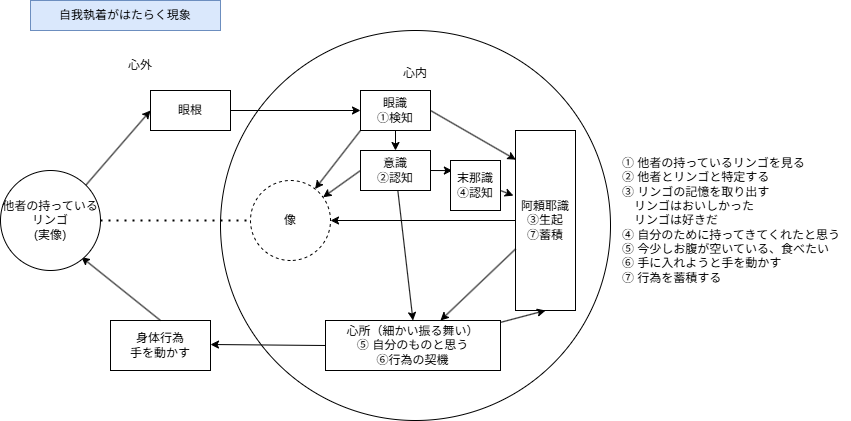

The diagram above was exported from draw.io. Its source (the exported page's mxGraphModel, read from the mxfile embedded in the PNG):
<mxGraphModel dx="1721" dy="721" grid="1" gridSize="10" guides="1" tooltips="1" connect="1" arrows="1" fold="1" page="1" pageScale="1" pageWidth="1169" pageHeight="827" math="0" shadow="0">
  <root>
    <mxCell id="0" />
    <mxCell id="1" parent="0" />
    <mxCell id="HBVwzdZ3Glg3BGLDMUVo-1" value="自我執着がはたらく現象" style="text;html=1;align=center;verticalAlign=middle;whiteSpace=wrap;rounded=0;fillColor=#dae8fc;strokeColor=#6c8ebf;" parent="1" vertex="1">
      <mxGeometry x="90" y="80" width="190" height="30" as="geometry" />
    </mxCell>
    <mxCell id="HBVwzdZ3Glg3BGLDMUVo-2" value="&lt;div&gt;&lt;br&gt;&lt;/div&gt;&lt;div&gt;&lt;br&gt;&lt;/div&gt;心内" style="ellipse;whiteSpace=wrap;html=1;aspect=fixed;verticalAlign=top;" parent="1" vertex="1">
      <mxGeometry x="280" y="110" width="390" height="390" as="geometry" />
    </mxCell>
    <mxCell id="HBVwzdZ3Glg3BGLDMUVo-3" value="阿頼耶識&lt;div&gt;&lt;div&gt;③生起&lt;/div&gt;&lt;/div&gt;&lt;div&gt;⑦蓄積&lt;/div&gt;" style="rounded=0;whiteSpace=wrap;html=1;" parent="1" vertex="1">
      <mxGeometry x="575" y="210" width="60" height="180" as="geometry" />
    </mxCell>
    <mxCell id="HBVwzdZ3Glg3BGLDMUVo-4" value="心外" style="text;html=1;align=center;verticalAlign=middle;whiteSpace=wrap;rounded=0;" parent="1" vertex="1">
      <mxGeometry x="140" y="130" width="120" height="30" as="geometry" />
    </mxCell>
    <mxCell id="HBVwzdZ3Glg3BGLDMUVo-6" value="眼識&lt;div&gt;①検知&lt;/div&gt;" style="rounded=0;whiteSpace=wrap;html=1;" parent="1" vertex="1">
      <mxGeometry x="420" y="170" width="70" height="40" as="geometry" />
    </mxCell>
    <mxCell id="HBVwzdZ3Glg3BGLDMUVo-9" value="眼根" style="rounded=0;whiteSpace=wrap;html=1;" parent="1" vertex="1">
      <mxGeometry x="210" y="170" width="80" height="40" as="geometry" />
    </mxCell>
    <mxCell id="HBVwzdZ3Glg3BGLDMUVo-10" value="" style="endArrow=classic;html=1;rounded=0;exitX=1;exitY=0;exitDx=0;exitDy=0;entryX=0;entryY=0.5;entryDx=0;entryDy=0;" parent="1" source="6yc5_jBH0w0b_K1wFekR-3" target="HBVwzdZ3Glg3BGLDMUVo-9" edge="1">
      <mxGeometry width="50" height="50" relative="1" as="geometry">
        <mxPoint x="150" y="264.66" as="sourcePoint" />
        <mxPoint x="210" y="265.12" as="targetPoint" />
      </mxGeometry>
    </mxCell>
    <mxCell id="HBVwzdZ3Glg3BGLDMUVo-11" value="" style="endArrow=classic;html=1;rounded=0;entryX=0;entryY=0.5;entryDx=0;entryDy=0;" parent="1" source="HBVwzdZ3Glg3BGLDMUVo-9" target="HBVwzdZ3Glg3BGLDMUVo-6" edge="1">
      <mxGeometry width="50" height="50" relative="1" as="geometry">
        <mxPoint x="270" y="264.70000000000005" as="sourcePoint" />
        <mxPoint x="350" y="264.6600000000001" as="targetPoint" />
      </mxGeometry>
    </mxCell>
    <mxCell id="HBVwzdZ3Glg3BGLDMUVo-14" value="" style="endArrow=classic;html=1;rounded=0;exitX=1;exitY=0.5;exitDx=0;exitDy=0;entryX=0.037;entryY=0.202;entryDx=0;entryDy=0;entryPerimeter=0;" parent="1" source="HBVwzdZ3Glg3BGLDMUVo-5" target="6yc5_jBH0w0b_K1wFekR-6" edge="1">
      <mxGeometry width="50" height="50" relative="1" as="geometry">
        <mxPoint x="510.36" y="267.4400000000001" as="sourcePoint" />
        <mxPoint x="550" y="285" as="targetPoint" />
      </mxGeometry>
    </mxCell>
    <mxCell id="HBVwzdZ3Glg3BGLDMUVo-5" value="意識&lt;div&gt;➁認知&lt;/div&gt;" style="rounded=0;whiteSpace=wrap;html=1;" parent="1" vertex="1">
      <mxGeometry x="420" y="230" width="70" height="40" as="geometry" />
    </mxCell>
    <mxCell id="HBVwzdZ3Glg3BGLDMUVo-15" value="心所（細かい振る舞い）&lt;div&gt;⑤ 自分のものと思う&lt;/div&gt;&lt;div&gt;⑥行為の契機&lt;/div&gt;" style="rounded=0;whiteSpace=wrap;html=1;" parent="1" vertex="1">
      <mxGeometry x="385" y="400" width="175" height="50" as="geometry" />
    </mxCell>
    <mxCell id="HBVwzdZ3Glg3BGLDMUVo-16" value="" style="endArrow=classic;html=1;rounded=0;exitX=0.5;exitY=1;exitDx=0;exitDy=0;" parent="1" source="HBVwzdZ3Glg3BGLDMUVo-6" target="HBVwzdZ3Glg3BGLDMUVo-5" edge="1">
      <mxGeometry width="50" height="50" relative="1" as="geometry">
        <mxPoint x="420" y="263" as="sourcePoint" />
        <mxPoint x="560" y="263" as="targetPoint" />
      </mxGeometry>
    </mxCell>
    <mxCell id="HBVwzdZ3Glg3BGLDMUVo-17" value="" style="endArrow=classic;html=1;rounded=0;exitX=0;exitY=1;exitDx=0;exitDy=0;" parent="1" source="HBVwzdZ3Glg3BGLDMUVo-6" target="6yc5_jBH0w0b_K1wFekR-1" edge="1">
      <mxGeometry width="50" height="50" relative="1" as="geometry">
        <mxPoint x="400" y="220" as="sourcePoint" />
        <mxPoint x="440" y="145.81" as="targetPoint" />
      </mxGeometry>
    </mxCell>
    <mxCell id="HBVwzdZ3Glg3BGLDMUVo-18" value="" style="endArrow=classic;html=1;rounded=0;exitX=0;exitY=0.5;exitDx=0;exitDy=0;entryX=0.5;entryY=0;entryDx=0;entryDy=0;" parent="1" source="HBVwzdZ3Glg3BGLDMUVo-3" target="6yc5_jBH0w0b_K1wFekR-1" edge="1">
      <mxGeometry width="50" height="50" relative="1" as="geometry">
        <mxPoint x="579.22" y="380.86" as="sourcePoint" />
        <mxPoint x="540" y="380.0000000000001" as="targetPoint" />
      </mxGeometry>
    </mxCell>
    <mxCell id="HBVwzdZ3Glg3BGLDMUVo-20" value="① 他者の持っているリンゴを見る&lt;div&gt;➁ 他者とリンゴと特定する&lt;/div&gt;&lt;div&gt;③ リンゴの記憶を取り出す&lt;/div&gt;&lt;div&gt;　リンゴはおいしかった&lt;/div&gt;&lt;div&gt;　リンゴは好きだ&lt;/div&gt;&lt;div&gt;④ 自分のために持ってきてくれたと思う&lt;/div&gt;&lt;div&gt;⑤ 今少しお腹が空いている、食べたい&lt;/div&gt;&lt;div&gt;⑥ 手に入れようと手を動かす&lt;/div&gt;&lt;div&gt;⑦ 行為を蓄積する&lt;/div&gt;" style="text;html=1;align=left;verticalAlign=middle;whiteSpace=wrap;rounded=0;" parent="1" vertex="1">
      <mxGeometry x="680" y="210" width="230" height="180" as="geometry" />
    </mxCell>
    <mxCell id="HBVwzdZ3Glg3BGLDMUVo-23" value="" style="endArrow=classic;html=1;rounded=0;exitX=0;exitY=0.5;exitDx=0;exitDy=0;" parent="1" source="HBVwzdZ3Glg3BGLDMUVo-5" target="6yc5_jBH0w0b_K1wFekR-1" edge="1">
      <mxGeometry width="50" height="50" relative="1" as="geometry">
        <mxPoint x="490.0031943344376" y="340.00006267109586" as="sourcePoint" />
        <mxPoint x="534.42" y="350.3700000000001" as="targetPoint" />
      </mxGeometry>
    </mxCell>
    <mxCell id="HBVwzdZ3Glg3BGLDMUVo-25" value="" style="endArrow=classic;html=1;rounded=0;exitX=0;exitY=0.5;exitDx=0;exitDy=0;" parent="1" source="HBVwzdZ3Glg3BGLDMUVo-15" edge="1">
      <mxGeometry width="50" height="50" relative="1" as="geometry">
        <mxPoint x="380" y="426" as="sourcePoint" />
        <mxPoint x="270" y="424" as="targetPoint" />
      </mxGeometry>
    </mxCell>
    <mxCell id="HBVwzdZ3Glg3BGLDMUVo-26" value="身体行為&lt;div&gt;手を動かす&lt;/div&gt;" style="rounded=0;whiteSpace=wrap;html=1;" parent="1" vertex="1">
      <mxGeometry x="170" y="400" width="100" height="50" as="geometry" />
    </mxCell>
    <mxCell id="HBVwzdZ3Glg3BGLDMUVo-27" value="" style="endArrow=classic;html=1;rounded=0;entryX=0.5;entryY=1;entryDx=0;entryDy=0;" parent="1" source="HBVwzdZ3Glg3BGLDMUVo-15" target="HBVwzdZ3Glg3BGLDMUVo-3" edge="1">
      <mxGeometry width="50" height="50" relative="1" as="geometry">
        <mxPoint x="652" y="428" as="sourcePoint" />
        <mxPoint x="630" y="490" as="targetPoint" />
      </mxGeometry>
    </mxCell>
    <mxCell id="HBVwzdZ3Glg3BGLDMUVo-28" value="" style="endArrow=classic;html=1;rounded=0;entryX=0.809;entryY=0.866;entryDx=0;entryDy=0;entryPerimeter=0;exitX=0.5;exitY=0;exitDx=0;exitDy=0;" parent="1" source="HBVwzdZ3Glg3BGLDMUVo-26" target="6yc5_jBH0w0b_K1wFekR-3" edge="1">
      <mxGeometry width="50" height="50" relative="1" as="geometry">
        <mxPoint x="180" y="360" as="sourcePoint" />
        <mxPoint x="127.25999999999999" y="321.65" as="targetPoint" />
      </mxGeometry>
    </mxCell>
    <mxCell id="6yc5_jBH0w0b_K1wFekR-1" value="像" style="ellipse;whiteSpace=wrap;html=1;aspect=fixed;dashed=1;direction=south;" parent="1" vertex="1">
      <mxGeometry x="310" y="260" width="80" height="80" as="geometry" />
    </mxCell>
    <mxCell id="6yc5_jBH0w0b_K1wFekR-2" value="" style="endArrow=classic;html=1;rounded=0;entryX=0.5;entryY=0;entryDx=0;entryDy=0;" parent="1" source="HBVwzdZ3Glg3BGLDMUVo-5" target="HBVwzdZ3Glg3BGLDMUVo-15" edge="1">
      <mxGeometry width="50" height="50" relative="1" as="geometry">
        <mxPoint x="550" y="450" as="sourcePoint" />
        <mxPoint x="467.419492339142" y="332.68679625059275" as="targetPoint" />
      </mxGeometry>
    </mxCell>
    <mxCell id="6yc5_jBH0w0b_K1wFekR-3" value="&lt;div&gt;他者の持っているリンゴ&lt;/div&gt;(実像)" style="ellipse;whiteSpace=wrap;html=1;aspect=fixed;" parent="1" vertex="1">
      <mxGeometry x="60" y="250" width="100" height="100" as="geometry" />
    </mxCell>
    <mxCell id="6yc5_jBH0w0b_K1wFekR-4" value="" style="endArrow=none;dashed=1;html=1;dashPattern=1 3;strokeWidth=2;rounded=0;entryX=0.5;entryY=1;entryDx=0;entryDy=0;exitX=1;exitY=0.5;exitDx=0;exitDy=0;" parent="1" source="6yc5_jBH0w0b_K1wFekR-3" target="6yc5_jBH0w0b_K1wFekR-1" edge="1">
      <mxGeometry width="50" height="50" relative="1" as="geometry">
        <mxPoint x="225" y="310" as="sourcePoint" />
        <mxPoint x="275" y="260" as="targetPoint" />
      </mxGeometry>
    </mxCell>
    <mxCell id="6yc5_jBH0w0b_K1wFekR-5" value="" style="endArrow=classic;html=1;rounded=0;exitX=1;exitY=0.5;exitDx=0;exitDy=0;entryX=0.005;entryY=0.162;entryDx=0;entryDy=0;entryPerimeter=0;" parent="1" source="HBVwzdZ3Glg3BGLDMUVo-6" target="HBVwzdZ3Glg3BGLDMUVo-3" edge="1">
      <mxGeometry width="50" height="50" relative="1" as="geometry">
        <mxPoint x="515" y="220" as="sourcePoint" />
        <mxPoint x="575" y="220" as="targetPoint" />
      </mxGeometry>
    </mxCell>
    <mxCell id="6yc5_jBH0w0b_K1wFekR-6" value="末那識&lt;div&gt;④認知&lt;/div&gt;" style="rounded=0;whiteSpace=wrap;html=1;" parent="1" vertex="1">
      <mxGeometry x="510" y="240" width="50" height="50" as="geometry" />
    </mxCell>
    <mxCell id="6yc5_jBH0w0b_K1wFekR-8" value="" style="endArrow=classic;html=1;rounded=0;exitX=1;exitY=0.5;exitDx=0;exitDy=0;entryX=-0.035;entryY=0.362;entryDx=0;entryDy=0;entryPerimeter=0;" parent="1" target="HBVwzdZ3Glg3BGLDMUVo-3" edge="1">
      <mxGeometry width="50" height="50" relative="1" as="geometry">
        <mxPoint x="560" y="270" as="sourcePoint" />
        <mxPoint x="582" y="276" as="targetPoint" />
      </mxGeometry>
    </mxCell>
    <mxCell id="6yc5_jBH0w0b_K1wFekR-10" value="" style="endArrow=classic;html=1;rounded=0;entryX=0.657;entryY=0;entryDx=0;entryDy=0;entryPerimeter=0;" parent="1" source="HBVwzdZ3Glg3BGLDMUVo-3" target="HBVwzdZ3Glg3BGLDMUVo-15" edge="1">
      <mxGeometry width="50" height="50" relative="1" as="geometry">
        <mxPoint x="470" y="360" as="sourcePoint" />
        <mxPoint x="554.8175386979735" y="363.4336596838949" as="targetPoint" />
      </mxGeometry>
    </mxCell>
  </root>
</mxGraphModel>